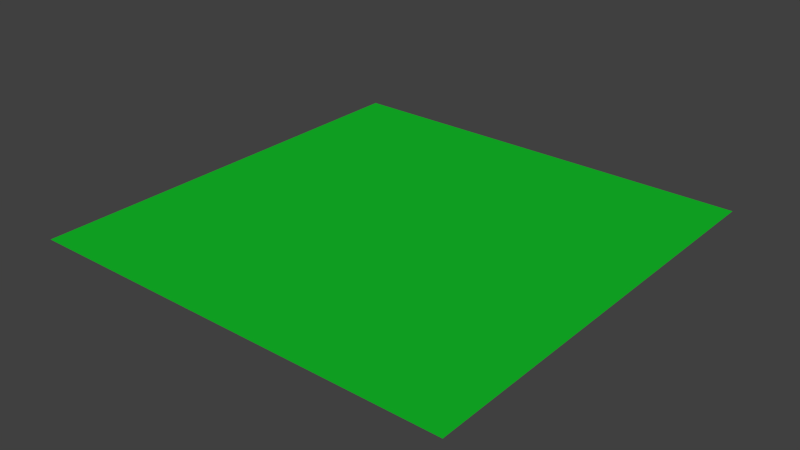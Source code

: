 # Source: fb_abstract_ground_scene3.blend  (saved by Blender 2.72.0; exported with 4.5.12 LTS)
import bpy
from mathutils import Matrix  # noqa: F401  (used for matrix-valued properties, if any)

bpy.ops.wm.read_factory_settings(use_empty=True)
scene = bpy.context.scene
scene.name = 'Scene'

# ---- collections
col_collection_1 = bpy.data.collections.new('Collection 1'); scene.collection.children.link(col_collection_1)

# ---- materials (node trees are filled in below, after node groups)
mat_material_001 = bpy.data.materials.new('Material.001')
mat_material_001.alpha_threshold = 0.0
mat_material_001.roughness = 0.5

# ---- material node trees
mat_material_001.use_nodes = True; mat_material_001.node_tree.nodes.clear()
_N = mat_material_001.node_tree.nodes; _L = mat_material_001.node_tree.links
n0 = _N.new('ShaderNodeOutputMaterial'); n0.name = 'Material Output'; n0.location = (300, 300)
n1 = _N.new('ShaderNodeBsdfDiffuse'); n1.name = 'Diffuse BSDF'; n1.location = (10, 300)
n1.inputs[0].default_value = (0.007139, 0.5173, 0.02334, 1.0)
_L.new(n1.outputs[0], n0.inputs[0])
n0.is_active_output = True

# ---- world
world_world = bpy.data.worlds.new('World'); scene.world = world_world
world_world.color = (0.05088, 0.05088, 0.05088)
world_world.use_sun_shadow = False
world_world.sun_shadow_jitter_overblur = 0.0
world_world.cycles.sampling_method = 'MANUAL'
world_world.cycles.sample_map_resolution = 256

# ---- meshes
me_plane = bpy.data.meshes.new('Plane')
me_plane.from_pydata([(-1.0, -1.0, 0.0), (1.0, -1.0, 0.0), (-1.0, 1.0, 0.0), (1.0, 1.0, 0.0)], [], [(0, 1, 3, 2)])
me_plane.materials.append(mat_material_001)
me_plane.use_remesh_preserve_volume = False
me_plane.use_remesh_preserve_attributes = False
me_plane.use_mirror_vertex_groups = False
me_plane.update()

# ---- objects
ob_plane = bpy.data.objects.new('Plane', me_plane)

# ---- transforms, parenting, visibility, modifiers, constraints
ob_plane.location = (0.0, 0.0, 0.0)
ob_plane.scale = (15.0, 15.0, 1.0)
ob_plane.lineart.crease_threshold = 0.0

# ---- collection membership
col_collection_1.objects.link(ob_plane)

# ---- scene / render settings (as saved in the file)
scene.frame_start = 1; scene.frame_end = 250; scene.frame_set(1)
scene.render.engine = 'CYCLES'
scene.render.resolution_percentage = 50
scene.render.dither_intensity = 0.0
scene.cycles.use_denoising = False
scene.cycles.samples = 10
scene.cycles.sampling_pattern = 'TABULATED_SOBOL'
scene.cycles.light_sampling_threshold = 0.0
scene.cycles.use_adaptive_sampling = False
scene.cycles.use_light_tree = False
scene.cycles.blur_glossy = 0.0
scene.cycles.pixel_filter_type = 'GAUSSIAN'
scene.cycles.sample_clamp_indirect = 0.0
scene.view_settings.view_transform = 'Standard'
bpy.context.view_layer.update()

# ---- added for rendering (the .blend has no active camera and no usable light): camera, sun
cam_auto = bpy.data.cameras.new('AutoCamera')
cam_auto.lens = 50.0
cam_auto.sensor_width = 36.0
cam_auto.clip_end = 1000.0
ob_auto_camera = bpy.data.objects.new('AutoCamera', cam_auto)
scene.collection.objects.link(ob_auto_camera)
ob_auto_camera.location = (39.254, -47.1047, 31.4032)
ob_auto_camera.rotation_euler = (1.09748, -7.21219e-08, 0.694738)
scene.camera = ob_auto_camera
light_auto_sun = bpy.data.lights.new('AutoSun', 'SUN')
light_auto_sun.energy = 3.0
light_auto_sun.angle = 0.0523599
ob_auto_sun = bpy.data.objects.new('AutoSun', light_auto_sun)
scene.collection.objects.link(ob_auto_sun)
ob_auto_sun.rotation_euler = (0.872665, 0.174533, 0.523599)
bpy.context.view_layer.update()

